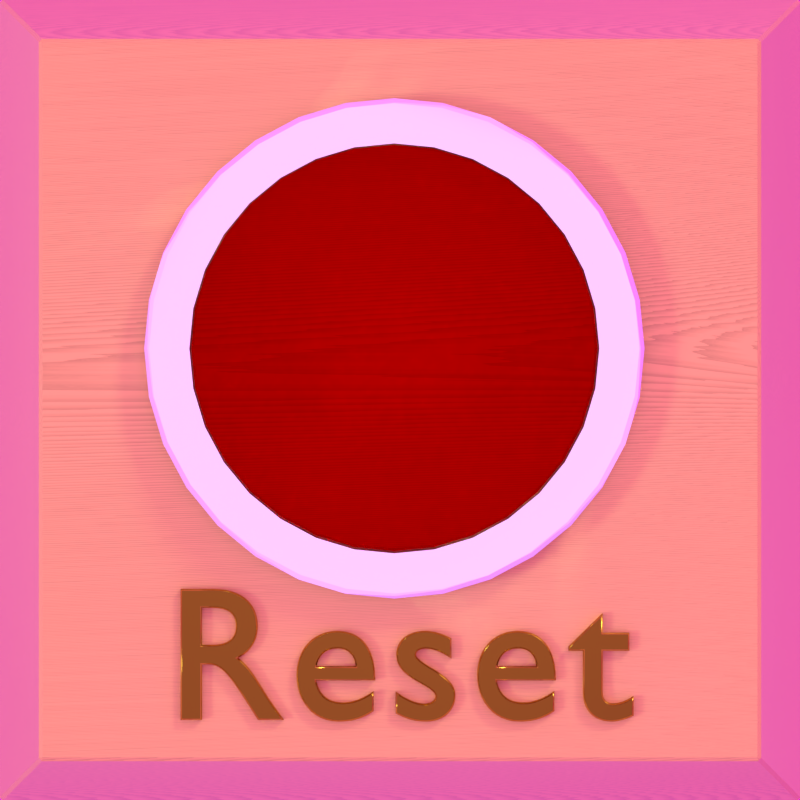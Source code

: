 # Source: button3d_reset.blend  (saved by Blender 2.77.0; exported with 4.5.12 LTS)
import bpy
from mathutils import Matrix  # noqa: F401  (used for matrix-valued properties, if any)

bpy.ops.wm.read_factory_settings(use_empty=True)
scene = bpy.context.scene
scene.name = 'Scene'

# ---- collections
col_collection_1 = bpy.data.collections.new('Collection 1'); scene.collection.children.link(col_collection_1)

# ---- images (referenced by path relative to the original .blend; pixels are not part of the script)
import os
ASSET_DIR = os.environ.get("B2B_ASSET_DIR", "")  # directory of the original .blend (textures are referenced by path, not embedded)
HERE = os.path.dirname(os.path.abspath(__file__))  # packed textures are extracted next to this script under _unpacked/

def load_image(name, relpath, width, height, colorspace="sRGB"):
    """Load a texture the original file referenced (path relative to the .blend, or extracted next to this script)."""
    p = next((c for c in (os.path.join(HERE, relpath), os.path.join(ASSET_DIR, relpath)) if relpath and os.path.exists(c)), "")
    if p:
        img = bpy.data.images.load(p, check_existing=True)
        img.name = name
    else:  # same state as the original file: an image datablock whose file is absent (Cycles renders it pink)
        img = bpy.data.images.new(name, width, height)
        img.source = "FILE"
        img.filepath = "//" + (relpath or name)
    img.colorspace_settings.name = colorspace
    return img
img_san_jose_jpg = load_image('san_jose.jpg', 'san_jose.jpg', 1024, 1024, 'sRGB')

# ---- materials (node trees are filled in below, after node groups)
mat_chrome = bpy.data.materials.new('Chrome')
mat_chrome.alpha_threshold = 0.0
mat_chrome.roughness = 0.5
mat_chrome.line_color = (0.0, 0.0, 0.0, 1.0)
mat_emerald = bpy.data.materials.new('emerald')
mat_emerald.alpha_threshold = 0.0
mat_emerald.roughness = 0.5
mat_emerald.line_color = (0.0, 0.0, 0.0, 1.0)
mat_decwood_000 = bpy.data.materials.new('DECWood.000')
mat_decwood_000.alpha_threshold = 0.0
mat_decwood_000.roughness = 0.5
mat_decwood_000.line_color = (0.0, 0.0, 0.0, 1.0)
mat_jewelrygold_001 = bpy.data.materials.new('JewelryGold.001')
mat_jewelrygold_001.alpha_threshold = 0.0
mat_jewelrygold_001.diffuse_color = (0.8228, 0.6172, 0.2664, 1.0)
mat_jewelrygold_001.roughness = 0.5
mat_jewelrygold_001.line_color = (0.0, 0.0, 0.0, 1.0)

# ---- node groups
ng_rotate = bpy.data.node_groups.new('Rotate', 'ShaderNodeTree')
_s = ng_rotate.interface.new_socket(name='a', in_out='OUTPUT', socket_type='NodeSocketFloat')
_s.min_value = 0.0
_s.max_value = 0.0
_s = ng_rotate.interface.new_socket(name='b', in_out='OUTPUT', socket_type='NodeSocketFloat')
_s.min_value = 0.0
_s.max_value = 0.0
_s = ng_rotate.interface.new_socket(name='a', in_out='INPUT', socket_type='NodeSocketFloat')
_s.default_value = 0.5
_s.min_value = -1e+04
_s.max_value = 1e+04
_s = ng_rotate.interface.new_socket(name='b', in_out='INPUT', socket_type='NodeSocketFloat')
_s.default_value = 0.5
_s.min_value = -1e+04
_s.max_value = 1e+04
_s = ng_rotate.interface.new_socket(name='Theta', in_out='INPUT', socket_type='NodeSocketFloat')
_s.min_value = -1e+04
_s.max_value = 1e+04
_N = ng_rotate.nodes; _L = ng_rotate.links
n0 = _N.new('ShaderNodeMath'); n0.name = 'Math.025'; n0.location = (-335, 148)
n0.operation = 'COSINE'
n1 = _N.new('ShaderNodeMath'); n1.name = 'Math.028'; n1.location = (-326, -54)
n1.operation = 'SINE'
n2 = _N.new('ShaderNodeMath'); n2.name = 'Math.029'; n2.location = (-97, -58)
n2.operation = 'MULTIPLY'
n3 = _N.new('ShaderNodeMath'); n3.name = 'Math.027'; n3.location = (-106, 142)
n3.operation = 'MULTIPLY'
n4 = _N.new('ShaderNodeMath'); n4.name = 'Math.026'; n4.location = (111, 50)
n4.operation = 'SUBTRACT'
n5 = _N.new('ShaderNodeMath'); n5.name = 'Math.030'; n5.location = (346, 35)
n5.operation = 'COSINE'
n6 = _N.new('ShaderNodeMath'); n6.name = 'Math.033'; n6.location = (352, -137)
n6.operation = 'SINE'
n7 = _N.new('ShaderNodeMath'); n7.name = 'Math.032'; n7.location = (538, -148)
n7.operation = 'MULTIPLY'
n8 = _N.new('ShaderNodeMath'); n8.name = 'Math.031'; n8.location = (536, 31)
n8.operation = 'MULTIPLY'
n9 = _N.new('ShaderNodeMath'); n9.name = 'Math.034'; n9.location = (759, -25)
n9.operation = 'SUBTRACT'
n10 = _N.new('ShaderNodeMath'); n10.name = 'Math.035'; n10.location = (-743, -166)
n10.operation = 'DIVIDE'
n10.inputs[1].default_value = 57.32
n11 = _N.new('NodeGroupInput'); n11.name = 'Group Input'; n11.location = (-1083, -9)
n12 = _N.new('NodeGroupOutput'); n12.name = 'Group Output'; n12.location = (959, 0)
_L.new(n0.outputs[0], n3.inputs[0])
_L.new(n3.outputs[0], n4.inputs[0])
_L.new(n1.outputs[0], n2.inputs[0])
_L.new(n2.outputs[0], n4.inputs[1])
_L.new(n11.outputs[0], n3.inputs[1])
_L.new(n11.outputs[1], n2.inputs[1])
_L.new(n4.outputs[0], n12.inputs[0])
_L.new(n5.outputs[0], n8.inputs[0])
_L.new(n8.outputs[0], n9.inputs[0])
_L.new(n6.outputs[0], n7.inputs[0])
_L.new(n7.outputs[0], n9.inputs[1])
_L.new(n9.outputs[0], n12.inputs[1])
_L.new(n11.outputs[2], n10.inputs[0])
_L.new(n10.outputs[0], n1.inputs[0])
_L.new(n10.outputs[0], n0.inputs[0])
_L.new(n10.outputs[0], n5.inputs[0])
_L.new(n10.outputs[0], n6.inputs[0])
_L.new(n11.outputs[0], n7.inputs[1])
_L.new(n11.outputs[1], n8.inputs[1])
n12.is_active_output = True
ng_mappingtransform = bpy.data.node_groups.new('MappingTransform', 'ShaderNodeTree')
_s = ng_mappingtransform.interface.new_socket(name='OutVector', in_out='OUTPUT', socket_type='NodeSocketColor')
_s.default_value = (0.0, 0.0, 0.0, 0.0)
_s = ng_mappingtransform.interface.new_socket(name='InVector', in_out='INPUT', socket_type='NodeSocketVector')
_s.min_value = -1.0
_s.max_value = 1.0
_s = ng_mappingtransform.interface.new_socket(name='ScaleZ', in_out='INPUT', socket_type='NodeSocketFloat')
_s.default_value = 1.0
_s.min_value = -1e+04
_s.max_value = 1e+04
_s = ng_mappingtransform.interface.new_socket(name='ScaleY', in_out='INPUT', socket_type='NodeSocketFloat')
_s.default_value = 1.0
_s.min_value = -1e+04
_s.max_value = 1e+04
_s = ng_mappingtransform.interface.new_socket(name='ScaleX', in_out='INPUT', socket_type='NodeSocketFloat')
_s.default_value = 1.0
_s.min_value = -1e+04
_s.max_value = 1e+04
_s = ng_mappingtransform.interface.new_socket(name='OffsetZ', in_out='INPUT', socket_type='NodeSocketFloat')
_s.min_value = -1e+04
_s.max_value = 1e+04
_s = ng_mappingtransform.interface.new_socket(name='OffsetY', in_out='INPUT', socket_type='NodeSocketFloat')
_s.min_value = -1e+04
_s.max_value = 1e+04
_s = ng_mappingtransform.interface.new_socket(name='OffsetX', in_out='INPUT', socket_type='NodeSocketFloat')
_s.min_value = -1e+04
_s.max_value = 1e+04
_s = ng_mappingtransform.interface.new_socket(name='RotateZ', in_out='INPUT', socket_type='NodeSocketFloat')
_s.min_value = 0.0
_s.max_value = 359.0
_s = ng_mappingtransform.interface.new_socket(name='RotateY', in_out='INPUT', socket_type='NodeSocketFloat')
_s.min_value = 0.0
_s.max_value = 359.0
_s = ng_mappingtransform.interface.new_socket(name='RotateX', in_out='INPUT', socket_type='NodeSocketFloat')
_s.min_value = 0.0
_s.max_value = 359.0
_N = ng_mappingtransform.nodes; _L = ng_mappingtransform.links
n0 = _N.new('ShaderNodeGroup'); n0.name = 'AxisRotate.002'; n0.location = (572, -184)
n0.node_tree = ng_rotate
n1 = _N.new('ShaderNodeGroup'); n1.name = 'AxisRotate.001'; n1.location = (331, 37)
n1.node_tree = ng_rotate
n2 = _N.new('ShaderNodeGroup'); n2.name = 'AxisRotate'; n2.location = (117, 184)
n2.node_tree = ng_rotate
n3 = _N.new('ShaderNodeMath'); n3.name = 'Math.018'; n3.location = (-73, 182)
n4 = _N.new('ShaderNodeMath'); n4.name = 'Math.017'; n4.location = (-72, 12)
n5 = _N.new('ShaderNodeMath'); n5.name = 'Math.016'; n5.location = (-73, -151)
n6 = _N.new('ShaderNodeMath'); n6.name = 'Math.009'; n6.location = (-248, -133)
n6.operation = 'MULTIPLY'
n7 = _N.new('ShaderNodeMath'); n7.name = 'Math.013'; n7.location = (-248, 27)
n7.operation = 'MULTIPLY'
n8 = _N.new('ShaderNodeSeparateColor'); n8.name = 'Separate RGB.001'; n8.location = (-468, 58)
n9 = _N.new('ShaderNodeMapping'); n9.name = 'Mapping'; n9.location = (-867, 224)
n9.vector_type = 'VECTOR'
n10 = _N.new('ShaderNodeCombineColor'); n10.name = 'Combine RGB'; n10.location = (817, -73)
n11 = _N.new('NodeGroupOutput'); n11.name = 'Group Output'; n11.location = (1030, -68)
n12 = _N.new('ShaderNodeMath'); n12.name = 'Math.012'; n12.location = (-242, 183)
n12.operation = 'MULTIPLY'
n13 = _N.new('NodeGroupInput'); n13.name = 'MappingTransform'; n13.location = (-1081, -12)
_L.new(n13.outputs[0], n9.inputs[0])
_L.new(n9.outputs[0], n8.inputs[0])
_L.new(n10.outputs[0], n11.inputs[0])
_L.new(n8.outputs[1], n7.inputs[0])
_L.new(n8.outputs[0], n12.inputs[0])
_L.new(n8.outputs[2], n6.inputs[0])
_L.new(n13.outputs[1], n6.inputs[1])
_L.new(n12.outputs[0], n3.inputs[0])
_L.new(n7.outputs[0], n4.inputs[0])
_L.new(n13.outputs[2], n7.inputs[1])
_L.new(n6.outputs[0], n5.inputs[0])
_L.new(n13.outputs[4], n5.inputs[1])
_L.new(n13.outputs[5], n4.inputs[1])
_L.new(n13.outputs[6], n3.inputs[1])
_L.new(n3.outputs[0], n2.inputs[0])
_L.new(n4.outputs[0], n2.inputs[1])
_L.new(n13.outputs[7], n2.inputs[2])
_L.new(n2.outputs[0], n1.inputs[0])
_L.new(n5.outputs[0], n1.inputs[1])
_L.new(n1.outputs[0], n10.inputs[0])
_L.new(n13.outputs[8], n1.inputs[2])
_L.new(n13.outputs[9], n0.inputs[2])
_L.new(n1.outputs[1], n0.inputs[1])
_L.new(n0.outputs[1], n10.inputs[2])
_L.new(n2.outputs[1], n0.inputs[0])
_L.new(n0.outputs[0], n10.inputs[1])
_L.new(n13.outputs[3], n12.inputs[1])
n11.is_active_output = True
ng_decwoodgrain = bpy.data.node_groups.new('DECWoodGrain', 'ShaderNodeTree')
_s = ng_decwoodgrain.interface.new_socket(name='Color', in_out='OUTPUT', socket_type='NodeSocketColor')
_s = ng_decwoodgrain.interface.new_socket(name='Fac', in_out='OUTPUT', socket_type='NodeSocketFloat')
_s.min_value = 0.0
_s.max_value = 0.0
_s = ng_decwoodgrain.interface.new_socket(name='LocationX', in_out='INPUT', socket_type='NodeSocketFloat')
_s.min_value = -1e+04
_s.max_value = 1e+04
_s = ng_decwoodgrain.interface.new_socket(name='LocationY', in_out='INPUT', socket_type='NodeSocketFloat')
_s.default_value = 5.0
_s.min_value = -1e+04
_s.max_value = 1e+04
_s = ng_decwoodgrain.interface.new_socket(name='LocationZ', in_out='INPUT', socket_type='NodeSocketFloat')
_s.default_value = 5.0
_s.min_value = -1e+04
_s.max_value = 1e+04
_s = ng_decwoodgrain.interface.new_socket(name='WoodScale', in_out='INPUT', socket_type='NodeSocketFloat')
_s.default_value = 400.0
_s.min_value = -1e+04
_s.max_value = 1e+04
_s = ng_decwoodgrain.interface.new_socket(name='X Rotation', in_out='INPUT', socket_type='NodeSocketFloat')
_s.min_value = 0.0
_s.max_value = 359.0
_s = ng_decwoodgrain.interface.new_socket(name='Y Rotation', in_out='INPUT', socket_type='NodeSocketFloat')
_s.min_value = 0.0
_s.max_value = 359.0
_s = ng_decwoodgrain.interface.new_socket(name='Z Rotation', in_out='INPUT', socket_type='NodeSocketFloat')
_s.default_value = 2.0
_s.min_value = 0.0
_s.max_value = 359.0
_N = ng_decwoodgrain.nodes; _L = ng_decwoodgrain.links
n0 = _N.new('ShaderNodeTexCoord'); n0.name = 'Texture Coordinate'; n0.location = (-1391, -89)
n0.width = 150
n1 = _N.new('ShaderNodeTexNoise'); n1.name = 'Musgrave Texture'; n1.location = (-1097, -170)
n1.width = 150
n1.noise_type = 'HYBRID_MULTIFRACTAL'
n1.normalize = False
n1.inputs[2].default_value = 0.1
n1.inputs[3].default_value = 1.0
n1.inputs[4].default_value = 1.0
n1.inputs[5].default_value = 1.0
n2 = _N.new('ShaderNodeVectorMath'); n2.name = 'Add.007'; n2.location = (-960, 15)
n2.width = 80
n3 = _N.new('ShaderNodeGroup'); n3.name = 'Group'; n3.location = (-833, 11)
n3.width = 134
n3.node_tree = ng_mappingtransform
n4 = _N.new('ShaderNodeTexNoise'); n4.name = 'Noise Texture.001'; n4.location = (-447, -83)
n4.width = 150
n4.inputs[2].default_value = 1.0
n4.inputs[3].default_value = 1.0
n4.inputs[8].default_value = 1.0
n5 = _N.new('ShaderNodeTexNoise'); n5.name = 'Noise Texture.002'; n5.location = (-443, 115)
n5.width = 150
n5.inputs[2].default_value = 1.0
n5.inputs[3].default_value = 1.0
n5.inputs[8].default_value = 1.0
n6 = _N.new('ShaderNodeMath'); n6.name = 'Add.005'; n6.location = (-262, 136)
n6.width = 120
n7 = _N.new('ShaderNodeMath'); n7.name = 'Add.004'; n7.location = (-254, -92)
n7.width = 120
n8 = _N.new('ShaderNodeMath'); n8.name = 'Add.010'; n8.location = (-107, -45)
n8.width = 120
n8.operation = 'MULTIPLY'
n9 = _N.new('ShaderNodeMath'); n9.name = 'Add.003'; n9.location = (-106, 142)
n9.width = 120
n9.operation = 'MULTIPLY'
n10 = _N.new('ShaderNodeMath'); n10.name = 'Add.008'; n10.location = (73, 53)
n10.width = 120
n11 = _N.new('ShaderNodeMath'); n11.name = 'Add.009'; n11.location = (230, 60)
n11.width = 120
n11.operation = 'POWER'
n12 = _N.new('ShaderNodeMath'); n12.name = 'Add.001'; n12.location = (378, 170)
n12.width = 120
n12.operation = 'ROUND'
n13 = _N.new('ShaderNodeTexNoise'); n13.name = 'Noise Texture.003'; n13.location = (359, -116)
n13.width = 150
n13.inputs[2].default_value = 1.0
n13.inputs[8].default_value = 1.0
n14 = _N.new('ShaderNodeMath'); n14.name = 'Add.006'; n14.location = (533, -93)
n14.width = 120
n14.operation = 'MULTIPLY'
n14.inputs[1].default_value = 0.25
n15 = _N.new('ShaderNodeMath'); n15.name = 'Add'; n15.location = (531, 71)
n15.width = 120
n15.operation = 'SUBTRACT'
n16 = _N.new('ShaderNodeMath'); n16.name = 'Add.002'; n16.location = (678, 11)
n16.width = 120
n17 = _N.new('ShaderNodeTexNoise'); n17.name = 'Noise Texture'; n17.location = (839, -42)
n17.width = 150
n17.inputs[8].default_value = 5.0
n18 = _N.new('ShaderNodeMix'); n18.name = 'Mix'; n18.location = (1011, 65)
n18.width = 100
n18.data_type = 'RGBA'
n18.clamp_result = True
n18.inputs[6].default_value = (0.0, 0.0, 0.0, 1.0)
n19 = _N.new('ShaderNodeMix'); n19.name = 'Mix.001'; n19.location = (1153, 21)
n19.width = 100
n19.data_type = 'RGBA'
n19.inputs[6].default_value = (0.6456, 0.3796, 0.15, 1.0)
n19.inputs[7].default_value = (0.06449, 0.03701, 0.01353, 1.0)
n20 = _N.new('ShaderNodeRGBToBW'); n20.name = 'RGB to BW'; n20.location = (1279, -73)
n20.width = 80
n21 = _N.new('ShaderNodeMath'); n21.name = 'Add.011'; n21.location = (1391, -138)
n21.width = 120
n21.operation = 'MULTIPLY'
n21.inputs[1].default_value = 0.125
n22 = _N.new('NodeGroupOutput'); n22.name = 'Group Output'; n22.location = (1591, 0)
n23 = _N.new('NodeGroupInput'); n23.name = 'Group Input'; n23.location = (-1720, -3)
n24 = _N.new('ShaderNodeSeparateColor'); n24.name = 'Separate RGB'; n24.location = (-648, 22)
n24.width = 80
_L.new(n15.outputs[0], n16.inputs[0])
_L.new(n12.outputs[0], n15.inputs[1])
_L.new(n9.outputs[0], n10.inputs[0])
_L.new(n11.outputs[0], n12.inputs[0])
_L.new(n11.outputs[0], n15.inputs[0])
_L.new(n16.outputs[0], n17.inputs[0])
_L.new(n16.outputs[0], n18.inputs[0])
_L.new(n24.outputs[2], n4.inputs[0])
_L.new(n24.outputs[1], n5.inputs[0])
_L.new(n24.outputs[2], n7.inputs[1])
_L.new(n7.outputs[0], n8.inputs[0])
_L.new(n7.outputs[0], n8.inputs[1])
_L.new(n5.outputs[0], n6.inputs[0])
_L.new(n24.outputs[1], n6.inputs[1])
_L.new(n6.outputs[0], n9.inputs[1])
_L.new(n6.outputs[0], n9.inputs[0])
_L.new(n18.outputs[2], n19.inputs[0])
_L.new(n19.outputs[2], n22.inputs[0])
_L.new(n4.outputs[0], n7.inputs[0])
_L.new(n8.outputs[0], n10.inputs[1])
_L.new(n13.outputs[0], n14.inputs[0])
_L.new(n10.outputs[0], n11.inputs[0])
_L.new(n0.outputs[3], n2.inputs[0])
_L.new(n17.outputs[1], n18.inputs[7])
_L.new(n14.outputs[0], n16.inputs[1])
_L.new(n0.outputs[3], n1.inputs[0])
_L.new(n1.outputs[0], n2.inputs[1])
_L.new(n19.outputs[2], n20.inputs[0])
_L.new(n20.outputs[0], n21.inputs[0])
_L.new(n21.outputs[0], n22.inputs[1])
_L.new(n2.outputs[0], n3.inputs[0])
_L.new(n3.outputs[0], n24.inputs[0])
_L.new(n23.outputs[0], n3.inputs[6])
_L.new(n23.outputs[1], n3.inputs[5])
_L.new(n23.outputs[2], n3.inputs[4])
_L.new(n23.outputs[3], n3.inputs[3])
_L.new(n23.outputs[4], n3.inputs[9])
_L.new(n23.outputs[5], n3.inputs[8])
_L.new(n23.outputs[6], n3.inputs[7])
_L.new(n23.outputs[3], n3.inputs[2])
_L.new(n23.outputs[3], n3.inputs[1])
n22.is_active_output = True
ng_metaljewelry_001 = bpy.data.node_groups.new('MetalJewelry.001', 'ShaderNodeTree')
_s = ng_metaljewelry_001.interface.new_socket(name='Shader', in_out='OUTPUT', socket_type='NodeSocketShader')
_s = ng_metaljewelry_001.interface.new_socket(name='ForeColor', in_out='INPUT', socket_type='NodeSocketColor')
_s.default_value = (0.04357, 0.04357, 0.04357, 1.0)
_s = ng_metaljewelry_001.interface.new_socket(name='MiddleColor', in_out='INPUT', socket_type='NodeSocketColor')
_s.default_value = (0.8, 0.8, 0.8, 1.0)
_s = ng_metaljewelry_001.interface.new_socket(name='Roughness', in_out='INPUT', socket_type='NodeSocketFloat')
_s.default_value = 0.01
_s.min_value = 0.0
_s.max_value = 1.0
_s = ng_metaljewelry_001.interface.new_socket(name='BackColor', in_out='INPUT', socket_type='NodeSocketColor')
_s.default_value = (0.8, 0.8, 0.8, 1.0)
_s = ng_metaljewelry_001.interface.new_socket(name='Roughness', in_out='INPUT', socket_type='NodeSocketFloat')
_s.default_value = 0.04
_s.min_value = 0.0
_s.max_value = 1.0
_s = ng_metaljewelry_001.interface.new_socket(name='Normal', in_out='INPUT', socket_type='NodeSocketVector')
_s.min_value = -1.0
_s.max_value = 1.0
_s.hide_value = True
_N = ng_metaljewelry_001.nodes; _L = ng_metaljewelry_001.links
n0 = _N.new('ShaderNodeMixShader'); n0.name = 'Mix Shader'; n0.location = (308, 63)
n0.width = 150
n1 = _N.new('ShaderNodeVectorMath'); n1.name = 'Add.002'; n1.location = (89, 273)
n1.operation = 'DOT_PRODUCT'
n2 = _N.new('ShaderNodeNewGeometry'); n2.name = 'Geometry'; n2.location = (-104, 291)
n2.width = 127
n3 = _N.new('ShaderNodeBsdfAnisotropic'); n3.name = 'Glossy BSDF.001'; n3.location = (76, 82)
n3.width = 155
n3.distribution = 'BECKMANN'
n3.inputs[1].default_value = 0.2
n4 = _N.new('ShaderNodeBsdfAnisotropic'); n4.name = 'Glossy BSDF.003'; n4.location = (73, -78)
n4.width = 157
n4.distribution = 'BECKMANN'
n5 = _N.new('ShaderNodeMix'); n5.name = 'Mix'; n5.location = (-112, -79)
n5.data_type = 'RGBA'
n6 = _N.new('ShaderNodeLayerWeight'); n6.name = 'Layer Weight'; n6.location = (-352, -125)
n6.width = 150
n6.inputs[0].default_value = 0.665
n7 = _N.new('NodeGroupOutput'); n7.name = 'Group Output'; n7.location = (497, 59)
n8 = _N.new('NodeGroupInput'); n8.name = 'Group Input'; n8.location = (-385, 99)
n9 = _N.new('ShaderNodeMath'); n9.name = 'Math'; n9.location = (0, 0)
n9.operation = 'POWER'
_L.new(n0.outputs[0], n7.inputs[0])
_L.new(n2.outputs[1], n1.inputs[0])
_L.new(n2.outputs[4], n1.inputs[1])
_L.new(n3.outputs[0], n0.inputs[1])
_L.new(n8.outputs[3], n3.inputs[0])
_L.new(n1.outputs[1], n0.inputs[0])
_L.new(n6.outputs[1], n5.inputs[0])
_L.new(n8.outputs[0], n5.inputs[6])
_L.new(n8.outputs[1], n5.inputs[7])
_L.new(n5.outputs[2], n4.inputs[0])
_L.new(n8.outputs[5], n4.inputs[4])
_L.new(n8.outputs[5], n3.inputs[4])
_L.new(n4.outputs[0], n0.inputs[2])
_L.new(n8.outputs[2], n9.inputs[0])
_L.new(n9.outputs[0], n4.inputs[1])
n7.is_active_output = True

# ---- material node trees
mat_chrome.use_nodes = True; mat_chrome.node_tree.nodes.clear()
_N = mat_chrome.node_tree.nodes; _L = mat_chrome.node_tree.links
n0 = _N.new('ShaderNodeOutputMaterial'); n0.name = 'Material Output'; n0.location = (300, 300)
n0.width = 120
n1 = _N.new('ShaderNodeMixShader'); n1.name = 'Mix Shader'; n1.location = (100, 300)
n1.width = 150
n1.inputs[0].default_value = 0.98
n2 = _N.new('ShaderNodeBsdfDiffuse'); n2.name = 'Diffuse BSDF'; n2.location = (-100, 300)
n2.inputs[0].default_value = (0.6711, 0.7475, 0.8, 1.0)
n3 = _N.new('ShaderNodeBsdfAnisotropic'); n3.name = 'Glossy BSDF'; n3.location = (-105, 193)
n3.distribution = 'BECKMANN'
n3.inputs[0].default_value = (0.7046, 0.7578, 0.8, 1.0)
n3.inputs[1].default_value = 0.07071
_L.new(n1.outputs[0], n0.inputs[0])
_L.new(n2.outputs[0], n1.inputs[1])
_L.new(n3.outputs[0], n1.inputs[2])
n0.is_active_output = True
mat_emerald.use_nodes = True; mat_emerald.node_tree.nodes.clear()
_N = mat_emerald.node_tree.nodes; _L = mat_emerald.node_tree.links
n0 = _N.new('ShaderNodeOutputMaterial'); n0.name = 'Material'; n0.location = (300, 300)
n1 = _N.new('ShaderNodeBsdfGlass'); n1.name = 'BSDF Vidrio'; n1.location = (100, 300)
n1.distribution = 'BECKMANN'
n1.inputs[0].default_value = (0.8, 0.0, 0.0, 0.5269)
n1.inputs[2].default_value = 2.42
_L.new(n1.outputs[0], n0.inputs[0])
n0.is_active_output = True
mat_decwood_000.use_nodes = True; mat_decwood_000.node_tree.nodes.clear()
_N = mat_decwood_000.node_tree.nodes; _L = mat_decwood_000.node_tree.links
n0 = _N.new('ShaderNodeMixShader'); n0.name = 'Mix Shader'; n0.location = (950, 441)
n0.width = 150
n1 = _N.new('ShaderNodeFresnel'); n1.name = 'Fresnel'; n1.location = (691, 618)
n1.width = 150
n1.inputs[0].default_value = 1.45
n2 = _N.new('ShaderNodeBsdfAnisotropic'); n2.name = 'Glossy BSDF'; n2.location = (690, 318)
n2.distribution = 'BECKMANN'
n2.inputs[1].default_value = 0.4472
n3 = _N.new('ShaderNodeBsdfDiffuse'); n3.name = 'Diffuse BSDF'; n3.location = (691, 476)
n4 = _N.new('ShaderNodeOutputMaterial'); n4.name = 'Material Output'; n4.location = (1176, 429)
n4.width = 120
n5 = _N.new('ShaderNodeGroup'); n5.name = 'Group.001'; n5.location = (407, 527)
n5.node_tree = ng_decwoodgrain
n5.inputs[0].default_value = 0.0
n5.inputs[1].default_value = 5.0
n5.inputs[2].default_value = 5.0
n5.inputs[3].default_value = 400.0
n5.inputs[4].default_value = 0.0
n5.inputs[5].default_value = 0.0
n5.inputs[6].default_value = 2.0
_L.new(n5.outputs[0], n3.inputs[0])
_L.new(n5.outputs[1], n3.inputs[1])
_L.new(n0.outputs[0], n4.inputs[0])
_L.new(n3.outputs[0], n0.inputs[1])
_L.new(n2.outputs[0], n0.inputs[2])
_L.new(n1.outputs[0], n0.inputs[0])
n4.is_active_output = True
mat_jewelrygold_001.use_nodes = True; mat_jewelrygold_001.node_tree.nodes.clear()
_N = mat_jewelrygold_001.node_tree.nodes; _L = mat_jewelrygold_001.node_tree.links
n0 = _N.new('ShaderNodeOutputMaterial'); n0.name = 'Material Output'; n0.location = (237, 167)
n0.width = 155
n1 = _N.new('ShaderNodeGroup'); n1.name = 'MetalJewelery'; n1.location = (-47, 172)
n1.width = 200
n1.node_tree = ng_metaljewelry_001
n1.inputs[0].default_value = (0.1734, 0.09886, 0.01067, 1.0)
n1.inputs[1].default_value = (0.8228, 0.5123, 0.06626, 1.0)
n1.inputs[2].default_value = 0.04
n1.inputs[3].default_value = (0.4398, 0.2702, 0.0448, 1.0)
n1.inputs[4].default_value = 0.04
n1.inputs[5].default_value = (0.0, 0.0, 0.0)
_L.new(n1.outputs[0], n0.inputs[0])
n0.is_active_output = True

# ---- world
world_world = bpy.data.worlds.new('World'); scene.world = world_world
world_world.use_nodes = True; world_world.node_tree.nodes.clear()
_N = world_world.node_tree.nodes; _L = world_world.node_tree.links
n0 = _N.new('ShaderNodeOutputWorld'); n0.name = 'World Output'; n0.location = (300, 300)
n1 = _N.new('ShaderNodeBackground'); n1.name = 'Background'; n1.location = (10, 300)
n2 = _N.new('ShaderNodeTexEnvironment'); n2.name = 'Environment Texture'; n2.location = (-180, 300)
n2.width = 140
n2.image = img_san_jose_jpg
_L.new(n1.outputs[0], n0.inputs[0])
_L.new(n2.outputs[0], n1.inputs[0])
n0.is_active_output = True
world_world.color = (0.3916, 0.6038, 0.7758)
world_world.use_sun_shadow = False
world_world.sun_shadow_jitter_overblur = 0.0
world_world.cycles.sampling_method = 'MANUAL'
world_world.light_settings.ao_factor = 0.5

# ---- cameras
cam_camera = bpy.data.cameras.new('Camera')
cam_camera.clip_start = 0.01
cam_camera.lens = 160.5
cam_camera.sensor_width = 32.0
cam_camera.sensor_height = 18.0
cam_camera.ortho_scale = 7.314
cam_camera.dof.focus_distance = 0.0

# ---- lights
light_lamp_005 = bpy.data.lights.new('Lamp.005', 'POINT')
light_lamp_005.color = (1.0, 0.9533, 0.7154)
light_lamp_005.transmission_factor = 0.0
light_lamp_005.cutoff_distance = 30.0
light_lamp_005.energy = 0.1
light_lamp_005.shadow_buffer_clip_start = 1.001
light_lamp_005.shadow_soft_size = 0.1
light_lamp_005.shadow_maximum_resolution = 0.006
light_lamp_005.use_absolute_resolution = True
light_lamp_004 = bpy.data.lights.new('Lamp.004', 'POINT')
light_lamp_004.color = (0.549, 0.555, 1.0)
light_lamp_004.transmission_factor = 0.0
light_lamp_004.cutoff_distance = 30.0
light_lamp_004.energy = 0.1
light_lamp_004.shadow_buffer_clip_start = 1.001
light_lamp_004.shadow_soft_size = 0.1
light_lamp_004.shadow_maximum_resolution = 0.006
light_lamp_004.use_absolute_resolution = True
light_lamp_003 = bpy.data.lights.new('Lamp.003', 'POINT')
light_lamp_003.color = (0.6837, 1.0, 0.6667)
light_lamp_003.transmission_factor = 0.0
light_lamp_003.cutoff_distance = 30.0
light_lamp_003.energy = 0.1
light_lamp_003.shadow_buffer_clip_start = 1.001
light_lamp_003.shadow_soft_size = 0.1
light_lamp_003.shadow_maximum_resolution = 0.006
light_lamp_003.use_absolute_resolution = True
light_lamp_002 = bpy.data.lights.new('Lamp.002', 'POINT')
light_lamp_002.color = (1.0, 0.6961, 0.6729)
light_lamp_002.transmission_factor = 0.0
light_lamp_002.cutoff_distance = 30.0
light_lamp_002.energy = 0.1
light_lamp_002.shadow_buffer_clip_start = 1.001
light_lamp_002.shadow_soft_size = 0.1
light_lamp_002.shadow_maximum_resolution = 0.006
light_lamp_002.use_absolute_resolution = True
light_lamp_001 = bpy.data.lights.new('Lamp.001', 'SUN')
light_lamp_001.color = (0.8135, 1.0, 0.9856)
light_lamp_001.transmission_factor = 0.0
light_lamp_001.cutoff_distance = 30.0
light_lamp_001.angle = 0.1993
light_lamp_001.energy = 1.0
light_lamp_001.shadow_buffer_clip_start = 1.001
light_lamp_001.shadow_soft_size = 0.1
light_lamp_001.shadow_cascade_max_distance = 1000.0
light_lamp = bpy.data.lights.new('Lamp', 'SUN')
light_lamp.color = (1.0, 0.9214, 0.7079)
light_lamp.transmission_factor = 0.0
light_lamp.cutoff_distance = 30.0
light_lamp.angle = 0.1993
light_lamp.energy = 1.0
light_lamp.shadow_buffer_clip_start = 1.001
light_lamp.shadow_soft_size = 0.1
light_lamp.shadow_cascade_max_distance = 1000.0

# ---- meshes
me_cylinder = bpy.data.meshes.new('Cylinder')
me_cylinder.from_pydata([(0.0, 1.0, -1.0), (0.1951, 0.9808, -1.0), (0.3827, 0.9239, -1.0), (0.5556, 0.8315, -1.0), (0.7071, 0.7071, -1.0), (0.8315, 0.5556, -1.0), (0.9239, 0.3827, -1.0), (0.9808, 0.1951, -1.0), (1.0, 7.55e-08, -1.0), (0.9808, -0.1951, -1.0), (0.9239, -0.3827, -1.0), (0.8315, -0.5556, -1.0), (0.7071, -0.7071, -1.0), (0.5556, -0.8315, -1.0), (0.3827, -0.9239, -1.0), (0.1951, -0.9808, -1.0), (-3.258e-07, -1.0, -1.0), (-0.1951, -0.9808, -1.0), (-0.3827, -0.9239, -1.0), (-0.5556, -0.8315, -1.0), (-0.7071, -0.7071, -1.0), (-0.8315, -0.5556, -1.0), (-0.9239, -0.3827, -1.0), (-0.9808, -0.1951, -1.0), (-1.0, 9.656e-07, -1.0), (-0.9808, 0.1951, -1.0), (-0.9239, 0.3827, -1.0), (-0.8315, 0.5556, -1.0), (-0.7071, 0.7071, -1.0), (-0.5556, 0.8315, -1.0), (-0.3827, 0.9239, -1.0), (-0.1951, 0.9808, -1.0), (-1.529e-08, 0.8194, 1.0), (0.0, 1.0, 0.98), (0.1599, 0.8037, 1.0), (0.1951, 0.9808, 0.98), (0.3136, 0.7571, 1.0), (0.3827, 0.9239, 0.98), (0.4553, 0.6813, 1.0), (0.5556, 0.8315, 0.98), (0.5794, 0.5794, 1.0), (0.7071, 0.7071, 0.98), (0.6813, 0.4553, 1.0), (0.8315, 0.5556, 0.98), (0.7571, 0.3136, 1.0), (0.9239, 0.3827, 0.98), (0.8037, 0.1599, 1.0), (0.9808, 0.1951, 0.98), (0.8194, 5.735e-08, 1.0), (1.0, 7.55e-08, 0.98), (0.8037, -0.1599, 1.0), (0.9808, -0.1951, 0.98), (0.7571, -0.3136, 1.0), (0.9239, -0.3827, 0.98), (0.6813, -0.4553, 1.0), (0.8315, -0.5556, 0.98), (0.5794, -0.5794, 1.0), (0.7071, -0.7071, 0.98), (0.4553, -0.6813, 1.0), (0.5556, -0.8315, 0.98), (0.3136, -0.7571, 1.0), (0.3827, -0.9239, 0.98), (0.1599, -0.8037, 1.0), (0.1951, -0.9808, 0.98), (-2.623e-07, -0.8194, 1.0), (-3.258e-07, -1.0, 0.98), (-0.1599, -0.8037, 1.0), (-0.1951, -0.9808, 0.98), (-0.3136, -0.7571, 1.0), (-0.3827, -0.9239, 0.98), (-0.4553, -0.6813, 1.0), (-0.5556, -0.8315, 0.98), (-0.5794, -0.5794, 1.0), (-0.7071, -0.7071, 0.98), (-0.6813, -0.4553, 1.0), (-0.8315, -0.5556, 0.98), (-0.7571, -0.3136, 1.0), (-0.9239, -0.3827, 0.98), (-0.8037, -0.1599, 1.0), (-0.9808, -0.1951, 0.98), (-0.8194, 7.776e-07, 1.0), (-1.0, 9.656e-07, 0.98), (-0.8037, 0.1599, 1.0), (-0.9808, 0.1951, 0.98), (-0.7571, 0.3136, 1.0), (-0.9239, 0.3827, 0.98), (-0.6813, 0.4553, 1.0), (-0.8315, 0.5556, 0.98), (-0.5794, 0.5794, 1.0), (-0.7071, 0.7071, 0.98), (-0.4553, 0.6813, 1.0), (-0.5556, 0.8315, 0.98), (-0.3136, 0.7571, 1.0), (-0.3827, 0.9239, 0.98), (-0.1599, 0.8037, 1.0), (-0.1951, 0.9808, 0.98), (-1.49e-08, 0.9799, 1.0), (0.1912, 0.9611, 1.0), (0.375, 0.9053, 1.0), (0.5444, 0.8148, 1.0), (0.6929, 0.6929, 1.0), (0.8148, 0.5444, 1.0), (0.9053, 0.375, 1.0), (0.9611, 0.1912, 1.0), (0.9799, 6.938e-08, 1.0), (0.9611, -0.1912, 1.0), (0.9053, -0.375, 1.0), (0.8148, -0.5444, 1.0), (0.6929, -0.6929, 1.0), (0.5444, -0.8148, 1.0), (0.375, -0.9053, 1.0), (0.1912, -0.9611, 1.0), (-3.136e-07, -0.9799, 1.0), (-0.1912, -0.9611, 1.0), (-0.375, -0.9053, 1.0), (-0.5444, -0.8148, 1.0), (-0.6929, -0.6929, 1.0), (-0.8148, -0.5444, 1.0), (-0.9053, -0.375, 1.0), (-0.9611, -0.1912, 1.0), (-0.9799, 9.29e-07, 1.0), (-0.9611, 0.1912, 1.0), (-0.9053, 0.375, 1.0), (-0.8148, 0.5444, 1.0), (-0.6929, 0.6929, 1.0), (-0.5444, 0.8148, 1.0), (-0.375, 0.9053, 1.0), (-0.1912, 0.9611, 1.0), (-1.694e-08, 0.805, -0.7389), (0.157, 0.7895, -0.7389), (0.308, 0.7437, -0.7389), (0.4472, 0.6693, -0.7389), (0.5692, 0.5692, -0.7389), (0.6693, 0.4472, -0.7389), (0.7437, 0.308, -0.7389), (0.7895, 0.157, -0.7389), (0.805, 5.741e-08, -0.7389), (0.7895, -0.157, -0.7389), (0.7437, -0.308, -0.7389), (0.6693, -0.4472, -0.7389), (0.5692, -0.5692, -0.7389), (0.4472, -0.6693, -0.7389), (0.308, -0.7437, -0.7389), (0.157, -0.7895, -0.7389), (-2.571e-07, -0.8049, -0.7389), (-0.157, -0.7895, -0.7389), (-0.308, -0.7437, -0.7389), (-0.4472, -0.6693, -0.7389), (-0.5692, -0.5692, -0.7389), (-0.6693, -0.4472, -0.7389), (-0.7437, -0.308, -0.7389), (-0.7895, -0.157, -0.7389), (-0.8049, 7.651e-07, -0.7389), (-0.7895, 0.157, -0.7389), (-0.7437, 0.308, -0.7389), (-0.6693, 0.4472, -0.7389), (-0.5692, 0.5692, -0.7389), (-0.4472, 0.6693, -0.7389), (-0.308, 0.7437, -0.7389), (-0.157, 0.7895, -0.7389), (-1.282e-08, 0.8194, -0.7389), (0.1599, 0.8037, -0.7389), (0.3136, 0.7571, -0.7389), (0.4553, 0.6813, -0.7389), (0.5794, 0.5794, -0.7389), (0.6813, 0.4553, -0.7389), (0.7571, 0.3136, -0.7389), (0.8037, 0.1599, -0.7389), (0.8194, 5.735e-08, -0.7389), (0.8037, -0.1599, -0.7389), (0.7571, -0.3136, -0.7389), (0.6813, -0.4553, -0.7389), (0.5794, -0.5794, -0.7389), (0.4553, -0.6813, -0.7389), (0.3136, -0.7571, -0.7389), (0.1599, -0.8037, -0.7389), (-2.599e-07, -0.8194, -0.7389), (-0.1599, -0.8037, -0.7389), (-0.3136, -0.7571, -0.7389), (-0.4553, -0.6813, -0.7389), (-0.5794, -0.5794, -0.7389), (-0.6813, -0.4553, -0.7389), (-0.7571, -0.3136, -0.7389), (-0.8037, -0.1599, -0.7389), (-0.8194, 7.776e-07, -0.7389), (-0.8037, 0.1599, -0.7389), (-0.7571, 0.3136, -0.7389), (-0.6813, 0.4553, -0.7389), (-0.5794, 0.5794, -0.7389), (-0.4553, 0.6813, -0.7389), (-0.3136, 0.7571, -0.7389), (-0.1599, 0.8037, -0.7389), (-1.74e-08, 0.7949, 2.6), (0.1551, 0.7796, 2.6), (0.3042, 0.7344, 2.6), (0.4416, 0.6609, 2.6), (0.5621, 0.5621, 2.6), (0.6609, 0.4416, 2.6), (0.7344, 0.3042, 2.6), (0.7796, 0.1551, 2.6), (0.7949, 5.744e-08, 2.6), (0.7796, -0.1551, 2.6), (0.7344, -0.3042, 2.6), (0.6609, -0.4416, 2.6), (0.5621, -0.5621, 2.6), (0.4416, -0.6609, 2.6), (0.3042, -0.7344, 2.6), (0.1551, -0.7796, 2.6), (-2.527e-07, -0.7949, 2.6), (-0.1551, -0.7796, 2.6), (-0.3042, -0.7344, 2.6), (-0.4416, -0.6609, 2.6), (-0.5621, -0.5621, 2.6), (-0.6609, -0.4416, 2.6), (-0.7344, -0.3042, 2.6), (-0.7796, -0.1551, 2.6), (-0.7949, 7.563e-07, 2.6), (-0.7796, 0.1551, 2.6), (-0.7344, 0.3042, 2.6), (-0.6609, 0.4416, 2.6), (-0.5621, 0.5621, 2.6), (-0.4416, 0.6609, 2.6), (-0.3042, 0.7344, 2.6), (-0.1551, 0.7796, 2.6), (-1.447e-08, 0.805, 2.474), (0.157, 0.7895, 2.474), (0.308, 0.7437, 2.474), (0.4472, 0.6693, 2.474), (0.5692, 0.5692, 2.474), (0.6693, 0.4472, 2.474), (0.7437, 0.308, 2.474), (0.7895, 0.157, 2.474), (0.805, 5.741e-08, 2.474), (0.7895, -0.157, 2.474), (0.7437, -0.308, 2.474), (0.6693, -0.4472, 2.474), (0.5692, -0.5692, 2.474), (0.4472, -0.6693, 2.474), (0.308, -0.7437, 2.474), (0.157, -0.7895, 2.474), (-2.546e-07, -0.8049, 2.474), (-0.157, -0.7895, 2.474), (-0.308, -0.7437, 2.474), (-0.4472, -0.6693, 2.474), (-0.5692, -0.5692, 2.474), (-0.6693, -0.4472, 2.474), (-0.7437, -0.308, 2.474), (-0.7895, -0.157, 2.474), (-0.8049, 7.651e-07, 2.474), (-0.7895, 0.157, 2.474), (-0.7437, 0.308, 2.474), (-0.6693, 0.4472, 2.474), (-0.5692, 0.5692, 2.474), (-0.4472, 0.6693, 2.474), (-0.308, 0.7437, 2.474), (-0.157, 0.7895, 2.474)], [], [(31, 95, 33, 0), (2, 37, 39, 3), (3, 39, 41, 4), (4, 41, 43, 5), (5, 43, 45, 6), (6, 45, 47, 7), (7, 47, 49, 8), (8, 49, 51, 9), (9, 51, 53, 10), (10, 53, 55, 11), (11, 55, 57, 12), (12, 57, 59, 13), (13, 59, 61, 14), (14, 61, 63, 15), (15, 63, 65, 16), (16, 65, 67, 17), (17, 67, 69, 18), (18, 69, 71, 19), (19, 71, 73, 20), (20, 73, 75, 21), (21, 75, 77, 22), (22, 77, 79, 23), (23, 79, 81, 24), (24, 81, 83, 25), (25, 83, 85, 26), (26, 85, 87, 27), (27, 87, 89, 28), (28, 89, 91, 29), (29, 91, 93, 30), (30, 93, 95, 31), (1, 35, 37, 2), (48, 46, 167, 168), (0, 1, 2, 3, 4, 5, 6, 7, 8, 9, 10, 11, 12, 13, 14, 15, 16, 17, 18, 19, 20, 21, 22, 23, 24, 25, 26, 27, 28, 29, 30, 31), (35, 33, 96, 97), (37, 35, 97, 98), (39, 37, 98, 99), (41, 39, 99, 100), (43, 41, 100, 101), (45, 43, 101, 102), (47, 45, 102, 103), (49, 47, 103, 104), (51, 49, 104, 105), (53, 51, 105, 106), (55, 53, 106, 107), (57, 55, 107, 108), (59, 57, 108, 109), (61, 59, 109, 110), (63, 61, 110, 111), (65, 63, 111, 112), (67, 65, 112, 113), (69, 67, 113, 114), (71, 69, 114, 115), (73, 71, 115, 116), (75, 73, 116, 117), (77, 75, 117, 118), (79, 77, 118, 119), (81, 79, 119, 120), (83, 81, 120, 121), (85, 83, 121, 122), (87, 85, 122, 123), (89, 87, 123, 124), (91, 89, 124, 125), (93, 91, 125, 126), (95, 93, 126, 127), (33, 95, 127, 96), (0, 33, 35, 1), (32, 34, 97, 96), (34, 36, 98, 97), (36, 38, 99, 98), (38, 40, 100, 99), (40, 42, 101, 100), (42, 44, 102, 101), (44, 46, 103, 102), (46, 48, 104, 103), (48, 50, 105, 104), (50, 52, 106, 105), (52, 54, 107, 106), (54, 56, 108, 107), (56, 58, 109, 108), (58, 60, 110, 109), (60, 62, 111, 110), (62, 64, 112, 111), (64, 66, 113, 112), (66, 68, 114, 113), (68, 70, 115, 114), (70, 72, 116, 115), (72, 74, 117, 116), (74, 76, 118, 117), (76, 78, 119, 118), (78, 80, 120, 119), (80, 82, 121, 120), (82, 84, 122, 121), (84, 86, 123, 122), (86, 88, 124, 123), (88, 90, 125, 124), (90, 92, 126, 125), (92, 94, 127, 126), (94, 32, 96, 127), (142, 141, 237, 238), (76, 74, 181, 182), (50, 48, 168, 169), (78, 76, 182, 183), (52, 50, 169, 170), (80, 78, 183, 184), (54, 52, 170, 171), (82, 80, 184, 185), (56, 54, 171, 172), (84, 82, 185, 186), (58, 56, 172, 173), (86, 84, 186, 187), (60, 58, 173, 174), (34, 32, 160, 161), (88, 86, 187, 188), (62, 60, 174, 175), (36, 34, 161, 162), (90, 88, 188, 189), (64, 62, 175, 176), (38, 36, 162, 163), (92, 90, 189, 190), (66, 64, 176, 177), (40, 38, 163, 164), (94, 92, 190, 191), (68, 66, 177, 178), (42, 40, 164, 165), (32, 94, 191, 160), (70, 68, 178, 179), (44, 42, 165, 166), (72, 70, 179, 180), (46, 44, 166, 167), (74, 72, 180, 181), (128, 129, 161, 160), (129, 130, 162, 161), (130, 131, 163, 162), (131, 132, 164, 163), (132, 133, 165, 164), (133, 134, 166, 165), (134, 135, 167, 166), (135, 136, 168, 167), (136, 137, 169, 168), (137, 138, 170, 169), (138, 139, 171, 170), (139, 140, 172, 171), (140, 141, 173, 172), (141, 142, 174, 173), (142, 143, 175, 174), (143, 144, 176, 175), (144, 145, 177, 176), (145, 146, 178, 177), (146, 147, 179, 178), (147, 148, 180, 179), (148, 149, 181, 180), (149, 150, 182, 181), (150, 151, 183, 182), (151, 152, 184, 183), (152, 153, 185, 184), (153, 154, 186, 185), (154, 155, 187, 186), (155, 156, 188, 187), (156, 157, 189, 188), (157, 158, 190, 189), (158, 159, 191, 190), (159, 128, 160, 191), (193, 192, 223, 222, 221, 220, 219, 218, 217, 216, 215, 214, 213, 212, 211, 210, 209, 208, 207, 206, 205, 204, 203, 202, 201, 200, 199, 198, 197, 196, 195, 194), (129, 128, 224, 225), (156, 155, 251, 252), (143, 142, 238, 239), (130, 129, 225, 226), (157, 156, 252, 253), (144, 143, 239, 240), (131, 130, 226, 227), (158, 157, 253, 254), (145, 144, 240, 241), (132, 131, 227, 228), (159, 158, 254, 255), (146, 145, 241, 242), (133, 132, 228, 229), (128, 159, 255, 224), (147, 146, 242, 243), (134, 133, 229, 230), (148, 147, 243, 244), (135, 134, 230, 231), (149, 148, 244, 245), (136, 135, 231, 232), (150, 149, 245, 246), (137, 136, 232, 233), (151, 150, 246, 247), (138, 137, 233, 234), (152, 151, 247, 248), (139, 138, 234, 235), (153, 152, 248, 249), (140, 139, 235, 236), (154, 153, 249, 250), (141, 140, 236, 237), (155, 154, 250, 251), (192, 193, 225, 224), (193, 194, 226, 225), (194, 195, 227, 226), (195, 196, 228, 227), (196, 197, 229, 228), (197, 198, 230, 229), (198, 199, 231, 230), (199, 200, 232, 231), (200, 201, 233, 232), (201, 202, 234, 233), (202, 203, 235, 234), (203, 204, 236, 235), (204, 205, 237, 236), (205, 206, 238, 237), (206, 207, 239, 238), (207, 208, 240, 239), (208, 209, 241, 240), (209, 210, 242, 241), (210, 211, 243, 242), (211, 212, 244, 243), (212, 213, 245, 244), (213, 214, 246, 245), (214, 215, 247, 246), (215, 216, 248, 247), (216, 217, 249, 248), (217, 218, 250, 249), (218, 219, 251, 250), (219, 220, 252, 251), (220, 221, 253, 252), (221, 222, 254, 253), (222, 223, 255, 254), (223, 192, 224, 255)])
me_cylinder.polygons.foreach_set('use_smooth', [1, 1, 1, 1, 1, 1, 1, 1, 1, 1, 1, 1, 1, 1, 1, 1, 1, 1, 1, 1, 1, 1, 1, 1, 1, 1, 1, 1, 1, 1, 1, 0, 0, 1, 1, 1, 1, 1, 1, 1, 1, 1, 1, 1, 1, 1, 1, 1, 1, 1, 1, 1, 1, 1, 1, 1, 1, 1, 1, 1, 1, 1, 1, 1, 1, 1, 0, 0, 0, 0, 0, 0, 0, 0, 0, 0, 0, 0, 0, 0, 0, 0, 0, 0, 0, 0, 0, 0, 0, 0, 0, 0, 0, 0, 0, 0, 0, 0, 0, 0, 0, 0, 0, 0, 0, 0, 0, 0, 0, 0, 0, 0, 0, 0, 0, 0, 0, 0, 0, 0, 0, 0, 0, 0, 0, 0, 0, 0, 0, 0, 0, 0, 0, 0, 0, 0, 0, 0, 0, 0, 0, 0, 0, 0, 0, 0, 0, 0, 0, 0, 0, 0, 0, 0, 0, 0, 0, 0, 0, 0, 0, 0, 0, 0, 0, 0, 0, 0, 0, 0, 0, 0, 0, 0, 0, 0, 0, 0, 0, 0, 0, 0, 0, 0, 0, 0, 0, 0, 0, 0, 0, 0, 0, 0, 0, 0, 0, 0, 0, 0, 0, 0, 0, 0, 0, 0, 0, 0, 0, 0, 0, 0, 0, 0, 0, 0, 0, 0, 0, 0, 0, 0, 0, 0, 0, 0])
me_cylinder.polygons.foreach_set('material_index', [0, 0, 0, 0, 0, 0, 0, 0, 0, 0, 0, 0, 0, 0, 0, 0, 0, 0, 0, 0, 0, 0, 0, 0, 0, 0, 0, 0, 0, 0, 0, 0, 0, 0, 0, 0, 0, 0, 0, 0, 0, 0, 0, 0, 0, 0, 0, 0, 0, 0, 0, 0, 0, 0, 0, 0, 0, 0, 0, 0, 0, 0, 0, 0, 0, 0, 0, 0, 0, 0, 0, 0, 0, 0, 0, 0, 0, 0, 0, 0, 0, 0, 0, 0, 0, 0, 0, 0, 0, 0, 0, 0, 0, 0, 0, 0, 0, 0, 1, 0, 0, 0, 0, 0, 0, 0, 0, 0, 0, 0, 0, 0, 0, 0, 0, 0, 0, 0, 0, 0, 0, 0, 0, 0, 0, 0, 0, 0, 0, 0, 0, 0, 0, 0, 0, 0, 0, 0, 0, 0, 0, 0, 0, 0, 0, 0, 0, 0, 0, 0, 0, 0, 0, 0, 0, 0, 0, 0, 0, 0, 0, 0, 1, 1, 1, 1, 1, 1, 1, 1, 1, 1, 1, 1, 1, 1, 1, 1, 1, 1, 1, 1, 1, 1, 1, 1, 1, 1, 1, 1, 1, 1, 1, 1, 1, 1, 1, 1, 1, 1, 1, 1, 1, 1, 1, 1, 1, 1, 1, 1, 1, 1, 1, 1, 1, 1, 1, 1, 1, 1, 1, 1, 1, 1, 1, 1])
me_cylinder.materials.append(mat_chrome)
me_cylinder.materials.append(mat_emerald)
me_cylinder.use_remesh_preserve_volume = False
me_cylinder.use_remesh_preserve_attributes = False
me_cylinder.use_mirror_vertex_groups = False
me_cylinder.update()
me_button = bpy.data.meshes.new('Button')
me_button.from_pydata([(-0.9899, -0.9979, 0.007314), (-0.9979, -0.9899, 0.007314), (-0.9924, -0.9924, 0.0), (-0.848, -0.8559, 0.4927), (-0.8462, -0.8462, 0.5), (-0.8559, -0.848, 0.4927), (-0.9899, 0.9979, 0.007314), (-0.9924, 0.9924, 0.0), (-0.9979, 0.9899, 0.007314), (-0.8462, 0.8462, 0.5), (-0.848, 0.8559, 0.4927), (-0.8559, 0.848, 0.4927), (0.9899, -0.9979, 0.007314), (0.9924, -0.9924, 0.0), (0.9979, -0.9899, 0.007314), (0.8462, -0.8462, 0.5), (0.848, -0.8559, 0.4927), (0.8559, -0.848, 0.4927), (0.9979, 0.9899, 0.007314), (0.9924, 0.9924, 0.0), (0.9899, 0.9979, 0.007314), (0.8462, 0.8462, 0.5), (0.8559, 0.848, 0.4927), (0.848, 0.8559, 0.4927)], [], [(2, 7, 19, 13), (22, 17, 14, 18), (15, 21, 9, 4), (16, 3, 0, 12), (10, 23, 20, 6), (0, 1, 2), (3, 4, 5), (6, 7, 8), (9, 10, 11), (12, 13, 14), (15, 16, 17), (18, 19, 20), (21, 22, 23), (0, 3, 5, 1), (4, 9, 11, 5), (10, 6, 8, 11), (7, 2, 1, 8), (9, 21, 23, 10), (22, 18, 20, 23), (19, 7, 6, 20), (21, 15, 17, 22), (16, 12, 14, 17), (13, 19, 18, 14), (15, 4, 3, 16), (2, 13, 12, 0), (5, 11, 8, 1)])
me_button.materials.append(mat_decwood_000)
me_button.use_remesh_preserve_volume = False
me_button.use_remesh_preserve_attributes = False
me_button.use_mirror_vertex_groups = False
me_button.update()

# ---- curves / text
txt_label = bpy.data.curves.new('Label', 'FONT')
txt_label.dimensions = '2D'
txt_label.body = 'Reset'
txt_label.materials.append(mat_jewelrygold_001)
txt_label.use_path_clamp = True
txt_label.bevel_resolution = 0
txt_label.extrude = 0.03
txt_label.bevel_depth = 0.01
txt_label.align_x = 'CENTER'
txt_label.size = 1.31
txt_label.space_character = 1.1

# ---- objects
ob_cameras_holder = bpy.data.objects.new('Cameras_Holder', None)
ob_camera = bpy.data.objects.new('Camera', cam_camera)
ob_objects_holder = bpy.data.objects.new('Objects_Holder', None)
ob_metaljewelbutton = bpy.data.objects.new('MetalJewelButton', me_cylinder)
ob_button = bpy.data.objects.new('Button', me_button)
ob_label = bpy.data.objects.new('Label', txt_label)
ob_lights_holder = bpy.data.objects.new('Lights_Holder', None)
ob_left = bpy.data.objects.new('Left', light_lamp_005)
ob_right = bpy.data.objects.new('Right', light_lamp_004)
ob_foot = bpy.data.objects.new('Foot', light_lamp_003)
ob_back = bpy.data.objects.new('Back', light_lamp_002)
ob_sky = bpy.data.objects.new('Sky', light_lamp_001)
ob_sun = bpy.data.objects.new('Sun', light_lamp)

# ---- transforms, parenting, visibility, modifiers, constraints
ob_cameras_holder.location = (0.0, 0.0, 0.0)
ob_cameras_holder.scale = (1.0, 1.0, 1.0)
ob_cameras_holder.empty_image_offset = (0.0, 0.0)
ob_cameras_holder.lineart.crease_threshold = 0.0
ob_camera.parent = ob_cameras_holder
ob_camera.location = (0.0, 0.0, 0.05)
ob_camera.scale = (1.0, 1.0, 1.0)
ob_camera.lock_rotations_4d = False
ob_camera.empty_display_type = 'ARROWS'
ob_camera.color = (0.0, 0.0, 0.0, 0.0)
ob_camera.display_type = 'WIRE'
ob_camera.lineart.crease_threshold = 0.0
ob_objects_holder.location = (0.0, 0.0, 0.0)
ob_objects_holder.empty_image_offset = (0.0, 0.0)
ob_objects_holder.lineart.crease_threshold = 0.0
ob_metaljewelbutton.parent = ob_objects_holder
ob_metaljewelbutton.location = (-6.663e-05, 0.0006071, 0.002574)
ob_metaljewelbutton.scale = (0.002941, 0.002941, 0.0002613)
ob_metaljewelbutton.lineart.crease_threshold = 0.0
ob_button.parent = ob_objects_holder
ob_button.location = (0.0, 0.0, 0.0)
ob_button.scale = (0.005, 0.005, 0.005)
ob_button.lineart.crease_threshold = 0.0
ob_label.parent = ob_objects_holder
ob_label.location = (0.0, -0.003764, 0.002538)
ob_label.scale = (0.001691, 0.001691, 0.001691)
ob_label.lineart.crease_threshold = 0.0
ob_lights_holder.location = (0.0, 0.0, 0.0)
ob_lights_holder.empty_image_offset = (0.0, 0.0)
ob_lights_holder.lineart.crease_threshold = 0.0
ob_left.parent = ob_lights_holder
ob_left.matrix_parent_inverse = Matrix(((1.0, 0.0, 0.0, -0.0), (0.0, 1.0, 0.0, -0.0), (0.0, 0.0, 1.0, -40.0), (0.0, 0.0, 0.0, 1.0)))
ob_left.location = (-0.01757, 0.006679, 40.01)
ob_left.rotation_euler = (-0.3431, -0.8982, 0.8526)
ob_left.scale = (0.001914, 0.001914, 0.001914)
ob_left.lock_rotations_4d = False
ob_left.empty_display_type = 'ARROWS'
ob_left.color = (0.0, 0.0, 0.0, 0.0)
ob_left.lineart.crease_threshold = 0.0
ob_right.parent = ob_lights_holder
ob_right.matrix_parent_inverse = Matrix(((1.0, 0.0, 0.0, -0.0), (0.0, 1.0, 0.0, -0.0), (0.0, 0.0, 1.0, -40.0), (0.0, 0.0, 0.0, 1.0)))
ob_right.location = (0.01824, -0.006879, 40.01)
ob_right.rotation_euler = (-0.3431, -0.8982, 0.8526)
ob_right.scale = (0.001914, 0.001914, 0.001914)
ob_right.lock_rotations_4d = False
ob_right.empty_display_type = 'ARROWS'
ob_right.color = (0.0, 0.0, 0.0, 0.0)
ob_right.lineart.crease_threshold = 0.0
ob_foot.parent = ob_lights_holder
ob_foot.matrix_parent_inverse = Matrix(((1.0, 0.0, 0.0, -0.0), (0.0, 1.0, 0.0, -0.0), (0.0, 0.0, 1.0, -40.0), (0.0, 0.0, 0.0, 1.0)))
ob_foot.location = (-0.006444, -0.018, 40.01)
ob_foot.rotation_euler = (-0.3431, -0.8982, -0.7182)
ob_foot.scale = (0.001914, 0.001914, 0.001914)
ob_foot.lock_rotations_4d = False
ob_foot.empty_display_type = 'ARROWS'
ob_foot.color = (0.0, 0.0, 0.0, 0.0)
ob_foot.lineart.crease_threshold = 0.0
ob_back.parent = ob_lights_holder
ob_back.matrix_parent_inverse = Matrix(((1.0, 0.0, 0.0, -0.0), (0.0, 1.0, 0.0, -0.0), (0.0, 0.0, 1.0, -40.0), (0.0, 0.0, 0.0, 1.0)))
ob_back.location = (0.007114, 0.0178, 40.01)
ob_back.rotation_euler = (-0.3431, -0.8982, -0.7182)
ob_back.scale = (0.001914, 0.001914, 0.001914)
ob_back.lock_rotations_4d = False
ob_back.empty_display_type = 'ARROWS'
ob_back.color = (0.0, 0.0, 0.0, 0.0)
ob_back.lineart.crease_threshold = 0.0
ob_sky.parent = ob_lights_holder
ob_sky.matrix_parent_inverse = Matrix(((1.0, 0.0, 0.0, -0.0), (0.0, 1.0, 0.0, -0.0), (0.0, 0.0, 1.0, -40.0), (0.0, 0.0, 0.0, 1.0)))
ob_sky.location = (-2.203, -0.4888, 45.29)
ob_sky.rotation_euler = (-0.3431, -0.8982, 0.6236)
ob_sky.scale = (0.106, 0.106, 0.106)
ob_sky.lock_rotations_4d = False
ob_sky.empty_display_type = 'ARROWS'
ob_sky.color = (0.0, 0.0, 0.0, 0.0)
ob_sky.lineart.crease_threshold = 0.0
ob_sun.parent = ob_lights_holder
ob_sun.matrix_parent_inverse = Matrix(((1.0, 0.0, 0.0, -0.0), (0.0, 1.0, 0.0, -0.0), (0.0, 0.0, 1.0, -40.0), (0.0, 0.0, 0.0, 1.0)))
ob_sun.location = (11.09, 13.37, 70.9)
ob_sun.rotation_euler = (1.03, 0.05351, 2.428)
ob_sun.lock_rotations_4d = False
ob_sun.empty_display_type = 'ARROWS'
ob_sun.color = (0.0, 0.0, 0.0, 0.0)
ob_sun.lineart.crease_threshold = 0.0

# ---- collection membership
col_collection_1.objects.link(ob_cameras_holder)
col_collection_1.objects.link(ob_camera)
col_collection_1.objects.link(ob_objects_holder)
col_collection_1.objects.link(ob_metaljewelbutton)
col_collection_1.objects.link(ob_button)
col_collection_1.objects.link(ob_label)
col_collection_1.objects.link(ob_lights_holder)
col_collection_1.objects.link(ob_left)
col_collection_1.objects.link(ob_right)
col_collection_1.objects.link(ob_foot)
col_collection_1.objects.link(ob_back)
col_collection_1.objects.link(ob_sky)
col_collection_1.objects.link(ob_sun)

# ---- scene / render settings (as saved in the file)
scene.camera = ob_camera
scene.frame_start = 1; scene.frame_end = 250; scene.frame_set(203)
scene.render.engine = 'CYCLES'
scene.render.resolution_x = 512
scene.render.resolution_y = 512
scene.render.dither_intensity = 0.0
scene.cycles.use_denoising = False
scene.cycles.samples = 1024
scene.cycles.sampling_pattern = 'TABULATED_SOBOL'
scene.cycles.light_sampling_threshold = 0.0
scene.cycles.use_adaptive_sampling = False
scene.cycles.use_light_tree = False
scene.cycles.blur_glossy = 0.0
scene.cycles.sample_clamp_indirect = 0.0
scene.view_settings.view_transform = 'Standard'
bpy.context.view_layer.update()
